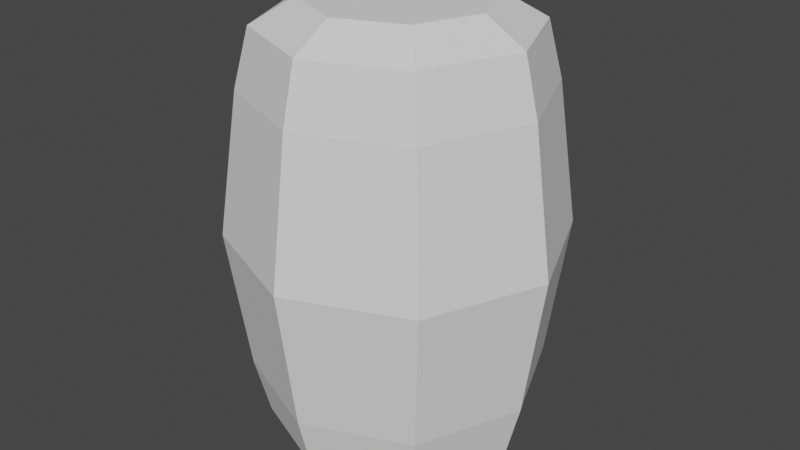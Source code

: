 # Source: Castle_Wood_Barrel.blend  (saved by Blender 2.90.8; exported with 4.5.12 LTS)
import bpy
from mathutils import Matrix  # noqa: F401  (used for matrix-valued properties, if any)

bpy.ops.wm.read_factory_settings(use_empty=True)
scene = bpy.context.scene
scene.name = 'Scene'

# ---- collections
col_collection = bpy.data.collections.new('Collection'); scene.collection.children.link(col_collection)

# ---- world
world_world = bpy.data.worlds.new('World'); scene.world = world_world
world_world.use_nodes = True; world_world.node_tree.nodes.clear()
_N = world_world.node_tree.nodes; _L = world_world.node_tree.links
n0 = _N.new('ShaderNodeOutputWorld'); n0.name = 'World Output'; n0.location = (300, 300)
n1 = _N.new('ShaderNodeBackground'); n1.name = 'Background'; n1.location = (10, 300)
n1.inputs[0].default_value = (0.05088, 0.05088, 0.05088, 1.0)
_L.new(n1.outputs[0], n0.inputs[0])
n0.is_active_output = True
world_world.color = (0.05088, 0.05088, 0.05088)
world_world.use_sun_shadow = False
world_world.sun_shadow_jitter_overblur = 0.0

# ---- meshes
me_cylinder = bpy.data.meshes.new('Cylinder')
me_cylinder.from_pydata([(-1.284e-08, 0.8009, -1.305), (-1.594e-08, 0.7231, 1.338), (0.5663, 0.5663, -1.305), (0.5113, 0.5113, 1.338), (0.8009, -3.106e-08, -1.305), (0.7231, -2.805e-08, 1.338), (0.5663, -0.5663, -1.305), (0.5113, -0.5113, 1.338), (-8.286e-08, -0.8009, -1.305), (-7.915e-08, -0.7231, 1.338), (-0.5663, -0.5663, -1.305), (-0.5113, -0.5113, 1.338), (-0.8009, 1.349e-08, -1.305), (-0.7231, 1.218e-08, 1.338), (-0.5663, 0.5663, -1.305), (-0.5113, 0.5113, 1.338), (2.723e-09, 1.052, -1.196), (2.723e-09, 1.052, 1.196), (0.744, 0.744, 1.196), (0.744, 0.744, -1.196), (1.052, -4.638e-08, 1.196), (1.052, -4.638e-08, -1.196), (0.744, -0.744, 1.196), (0.744, -0.744, -1.196), (-8.926e-08, -1.052, 1.196), (-8.926e-08, -1.052, -1.196), (-0.744, -0.744, 1.196), (-0.744, -0.744, -1.196), (-1.052, 1.216e-08, 1.196), (-1.052, 1.216e-08, -1.196), (-0.744, 0.744, 1.196), (-0.744, 0.744, -1.196), (9.039e-09, 1.334, 0.0), (0.943, 0.943, 0.0), (1.334, -6.146e-08, 0.0), (0.943, -0.943, 0.0), (-1.075e-07, -1.334, 0.0), (-0.943, -0.943, 0.0), (-1.334, 1.274e-08, 0.0), (-0.943, 0.943, 0.0), (5.908e-09, 1.169, 0.8544), (0.8269, 0.8269, 0.8544), (1.169, -5.238e-08, 0.8544), (0.8269, -0.8269, 0.8544), (-9.633e-08, -1.169, 0.8544), (-0.8269, -0.8269, 0.8544), (-1.169, 1.268e-08, 0.8544), (-0.8269, 0.8269, 0.8544), (0.8269, 0.8269, -0.8544), (1.169, -5.238e-08, -0.8544), (0.8269, -0.8269, -0.8544), (-9.633e-08, -1.169, -0.8544), (-0.8269, -0.8269, -0.8544), (-1.169, 1.268e-08, -0.8544), (-0.8269, 0.8269, -0.8544), (5.908e-09, 1.169, -0.8544)], [], [(17, 1, 3, 18), (18, 3, 5, 20), (20, 5, 7, 22), (22, 7, 9, 24), (24, 9, 11, 26), (26, 11, 13, 28), (3, 1, 15, 13, 11, 9, 7, 5), (28, 13, 15, 30), (30, 15, 1, 17), (0, 2, 4, 6, 8, 10, 12, 14), (14, 31, 16, 0), (47, 30, 17, 40), (12, 29, 31, 14), (46, 28, 30, 47), (10, 27, 29, 12), (45, 26, 28, 46), (8, 25, 27, 10), (44, 24, 26, 45), (6, 23, 25, 8), (43, 22, 24, 44), (4, 21, 23, 6), (42, 20, 22, 43), (2, 19, 21, 4), (41, 18, 20, 42), (0, 16, 19, 2), (40, 17, 18, 41), (55, 32, 33, 48), (48, 33, 34, 49), (49, 34, 35, 50), (50, 35, 36, 51), (51, 36, 37, 52), (52, 37, 38, 53), (53, 38, 39, 54), (54, 39, 32, 55), (32, 40, 41, 33), (33, 41, 42, 34), (34, 42, 43, 35), (35, 43, 44, 36), (36, 44, 45, 37), (37, 45, 46, 38), (38, 46, 47, 39), (39, 47, 40, 32), (31, 54, 55, 16), (29, 53, 54, 31), (27, 52, 53, 29), (25, 51, 52, 27), (23, 50, 51, 25), (21, 49, 50, 23), (19, 48, 49, 21), (16, 55, 48, 19)])
_uv = me_cylinder.uv_layers.new(name='UVMap')
_uv.uv.foreach_set('vector', [1.0, 0.8333, 1.0, 1.0, 0.875, 1.0, 0.875, 0.8333, 0.875, 0.8333, 0.875, 1.0, 0.75, 1.0, 0.75, 0.8333, 0.75, 0.8333, 0.75, 1.0, 0.625, 1.0, 0.625, 0.8333, 0.625, 0.8333, 0.625, 1.0, 0.5, 1.0, 0.5, 0.8333, 0.5, 0.8333, 0.5, 1.0, 0.375, 1.0, 0.375, 0.8333, 0.375, 0.8333, 0.375, 1.0, 0.25, 1.0, 0.25, 0.8333, 0.4197, 0.4197, 0.25, 0.49, 0.08029, 0.4197, 0.01, 0.25, 0.08029, 0.08029, 0.25, 0.01, 0.4197, 0.08029, 0.49, 0.25, 0.25, 0.8333, 0.25, 1.0, 0.125, 1.0, 0.125, 0.8333, 0.125, 0.8333, 0.125, 1.0, 0.0, 1.0, 0.0, 0.8333, 0.75, 0.49, 0.9197, 0.4197, 0.99, 0.25, 0.9197, 0.08029, 0.75, 0.01, 0.5803, 0.08029, 0.51, 0.25, 0.5803, 0.4197, 0.125, 0.5, 0.125, 0.6667, 0.0, 0.6667, 0.0, 0.5, 0.125, 0.7917, 0.125, 0.8333, 0.0, 0.8333, 0.0, 0.7917, 0.25, 0.5, 0.25, 0.6667, 0.125, 0.6667, 0.125, 0.5, 0.25, 0.7917, 0.25, 0.8333, 0.125, 0.8333, 0.125, 0.7917, 0.375, 0.5, 0.375, 0.6667, 0.25, 0.6667, 0.25, 0.5, 0.375, 0.7917, 0.375, 0.8333, 0.25, 0.8333, 0.25, 0.7917, 0.5, 0.5, 0.5, 0.6667, 0.375, 0.6667, 0.375, 0.5, 0.5, 0.7917, 0.5, 0.8333, 0.375, 0.8333, 0.375, 0.7917, 0.625, 0.5, 0.625, 0.6667, 0.5, 0.6667, 0.5, 0.5, 0.625, 0.7917, 0.625, 0.8333, 0.5, 0.8333, 0.5, 0.7917, 0.75, 0.5, 0.75, 0.6667, 0.625, 0.6667, 0.625, 0.5, 0.75, 0.7917, 0.75, 0.8333, 0.625, 0.8333, 0.625, 0.7917, 0.875, 0.5, 0.875, 0.6667, 0.75, 0.6667, 0.75, 0.5, 0.875, 0.7917, 0.875, 0.8333, 0.75, 0.8333, 0.75, 0.7917, 1.0, 0.5, 1.0, 0.6667, 0.875, 0.6667, 0.875, 0.5, 1.0, 0.7917, 1.0, 0.8333, 0.875, 0.8333, 0.875, 0.7917, 1.0, 0.7083, 1.0, 0.75, 0.875, 0.75, 0.875, 0.7083, 0.875, 0.7083, 0.875, 0.75, 0.75, 0.75, 0.75, 0.7083, 0.75, 0.7083, 0.75, 0.75, 0.625, 0.75, 0.625, 0.7083, 0.625, 0.7083, 0.625, 0.75, 0.5, 0.75, 0.5, 0.7083, 0.5, 0.7083, 0.5, 0.75, 0.375, 0.75, 0.375, 0.7083, 0.375, 0.7083, 0.375, 0.75, 0.25, 0.75, 0.25, 0.7083, 0.25, 0.7083, 0.25, 0.75, 0.125, 0.75, 0.125, 0.7083, 0.125, 0.7083, 0.125, 0.75, 0.0, 0.75, 0.0, 0.7083, 1.0, 0.75, 1.0, 0.7917, 0.875, 0.7917, 0.875, 0.75, 0.875, 0.75, 0.875, 0.7917, 0.75, 0.7917, 0.75, 0.75, 0.75, 0.75, 0.75, 0.7917, 0.625, 0.7917, 0.625, 0.75, 0.625, 0.75, 0.625, 0.7917, 0.5, 0.7917, 0.5, 0.75, 0.5, 0.75, 0.5, 0.7917, 0.375, 0.7917, 0.375, 0.75, 0.375, 0.75, 0.375, 0.7917, 0.25, 0.7917, 0.25, 0.75, 0.25, 0.75, 0.25, 0.7917, 0.125, 0.7917, 0.125, 0.75, 0.125, 0.75, 0.125, 0.7917, 0.0, 0.7917, 0.0, 0.75, 0.125, 0.6667, 0.125, 0.7083, 0.0, 0.7083, 0.0, 0.6667, 0.25, 0.6667, 0.25, 0.7083, 0.125, 0.7083, 0.125, 0.6667, 0.375, 0.6667, 0.375, 0.7083, 0.25, 0.7083, 0.25, 0.6667, 0.5, 0.6667, 0.5, 0.7083, 0.375, 0.7083, 0.375, 0.6667, 0.625, 0.6667, 0.625, 0.7083, 0.5, 0.7083, 0.5, 0.6667, 0.75, 0.6667, 0.75, 0.7083, 0.625, 0.7083, 0.625, 0.6667, 0.875, 0.6667, 0.875, 0.7083, 0.75, 0.7083, 0.75, 0.6667, 1.0, 0.6667, 1.0, 0.7083, 0.875, 0.7083, 0.875, 0.6667])
me_cylinder.use_remesh_fix_poles = True
me_cylinder.use_remesh_preserve_attributes = False
me_cylinder.use_mirror_vertex_groups = False
me_cylinder.update()

# ---- objects
ob_cylinder = bpy.data.objects.new('Cylinder', me_cylinder)

# ---- transforms, parenting, visibility, modifiers, constraints
ob_cylinder.location = (0.0, 0.0, 0.0)
ob_cylinder.scale = (0.225, 0.225, 0.3028)
ob_cylinder.lineart.crease_threshold = 0.0

# ---- collection membership
col_collection.objects.link(ob_cylinder)

# ---- scene / render settings (as saved in the file)
scene.frame_start = 1; scene.frame_end = 250; scene.frame_set(1)
scene.render.engine = 'BLENDER_EEVEE_NEXT'
scene.cycles.use_denoising = False
scene.cycles.samples = 128
scene.cycles.sampling_pattern = 'TABULATED_SOBOL'
scene.cycles.use_adaptive_sampling = False
scene.cycles.use_light_tree = False
scene.view_settings.view_transform = 'Filmic'
bpy.context.view_layer.update()

# ---- added for rendering (the .blend has no active camera and no usable light): camera, sun
cam_auto = bpy.data.cameras.new('AutoCamera')
cam_auto.lens = 50.0
cam_auto.sensor_width = 36.0
cam_auto.clip_end = 1000.0
ob_auto_camera = bpy.data.objects.new('AutoCamera', cam_auto)
scene.collection.objects.link(ob_auto_camera)
ob_auto_camera.location = (1.07899, -1.29479, 0.868191)
ob_auto_camera.rotation_euler = (1.09748, -7.21219e-08, 0.694738)
scene.camera = ob_auto_camera
light_auto_sun = bpy.data.lights.new('AutoSun', 'SUN')
light_auto_sun.energy = 3.0
light_auto_sun.angle = 0.0523599
ob_auto_sun = bpy.data.objects.new('AutoSun', light_auto_sun)
scene.collection.objects.link(ob_auto_sun)
ob_auto_sun.rotation_euler = (0.872665, 0.174533, 0.523599)
bpy.context.view_layer.update()
